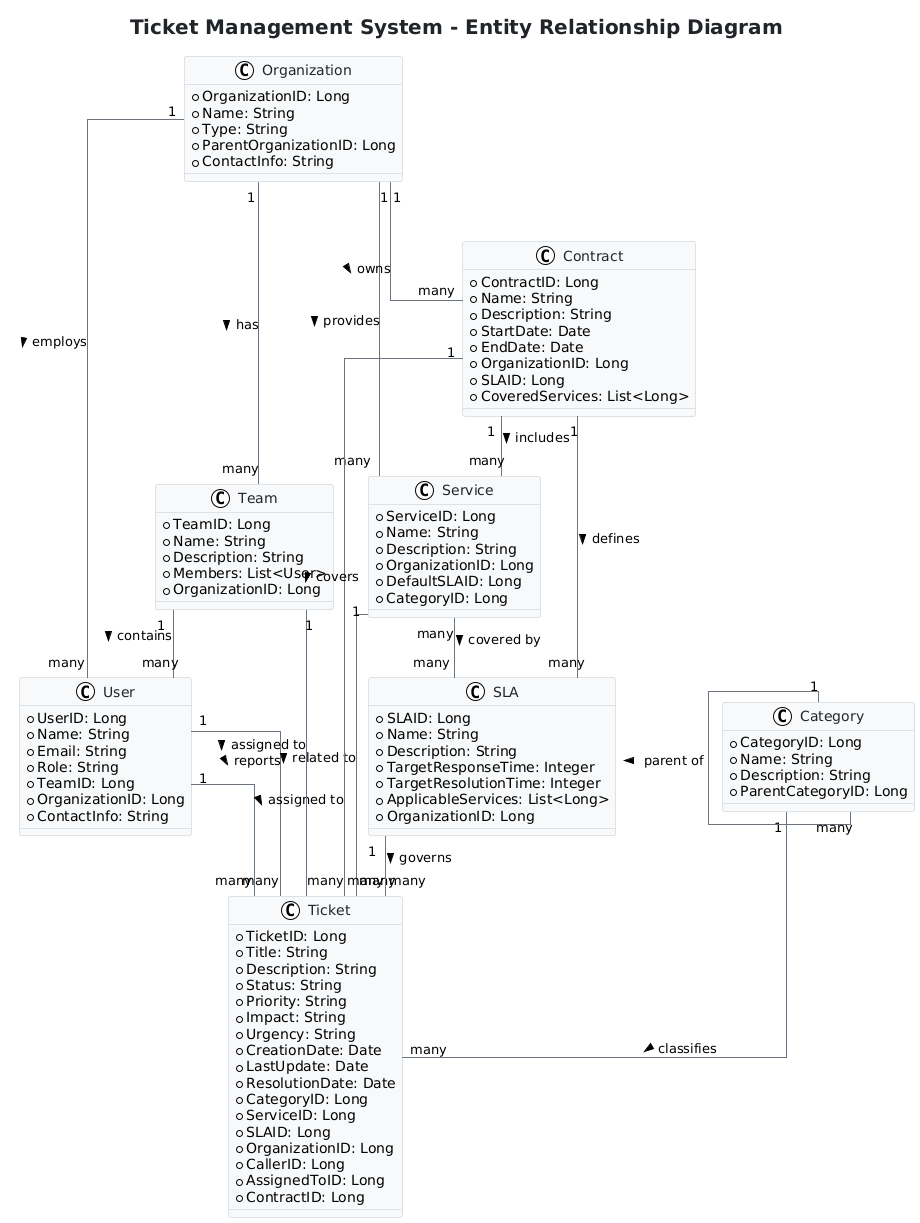

The diagram above was rendered by PlantUML. Its source (embedded in the PNG):
@startuml
!theme plain
skinparam linetype ortho
skinparam BackgroundColor white
skinparam ClassBackgroundColor #F8F9FA
skinparam ClassBorderColor #DEE2E6
skinparam ArrowColor #6C757D
skinparam ClassFontSize 14
skinparam ClassFontColor #212529
skinparam TitleFontSize 20
skinparam TitleFontColor #212529
skinparam TitleFontStyle bold

title "Ticket Management System - Entity Relationship Diagram"

class Ticket {
  +TicketID: Long
  +Title: String
  +Description: String
  +Status: String
  +Priority: String
  +Impact: String
  +Urgency: String
  +CreationDate: Date
  +LastUpdate: Date
  +ResolutionDate: Date
  +CategoryID: Long
  +ServiceID: Long
  +SLAID: Long
  +OrganizationID: Long
  +CallerID: Long
  +AssignedToID: Long
  +ContractID: Long
}

class User {
  +UserID: Long
  +Name: String
  +Email: String
  +Role: String
  +TeamID: Long
  +OrganizationID: Long
  +ContactInfo: String
}

class Team {
  +TeamID: Long
  +Name: String
  +Description: String
  +Members: List<User>
  +OrganizationID: Long
}

class Organization {
  +OrganizationID: Long
  +Name: String
  +Type: String
  +ParentOrganizationID: Long
  +ContactInfo: String
}

class Service {
  +ServiceID: Long
  +Name: String
  +Description: String
  +OrganizationID: Long
  +DefaultSLAID: Long
  +CategoryID: Long
}

class SLA {
  +SLAID: Long
  +Name: String
  +Description: String
  +TargetResponseTime: Integer
  +TargetResolutionTime: Integer
  +ApplicableServices: List<Long>
  +OrganizationID: Long
}

class Category {
  +CategoryID: Long
  +Name: String
  +Description: String
  +ParentCategoryID: Long
}

class Contract {
  +ContractID: Long
  +Name: String
  +Description: String
  +StartDate: Date
  +EndDate: Date
  +OrganizationID: Long
  +SLAID: Long
  +CoveredServices: List<Long>
}

Organization "1" -- "many" User : employs >
Organization "1" -- "many" Team : has >
Organization "1" -- "many" Service : provides >
Organization "1" -- "many" Contract : owns >
Team "1" -- "many" User : contains >
User "1" -- "many" Ticket : reports >
User "1" -- "many" Ticket : assigned to >
Team "1" -- "many" Ticket : assigned to >
Service "1" -- "many" Ticket : related to >
Service "many" -- "many" SLA : covered by >
SLA "1" -- "many" Ticket : governs >
Category "1" -- "many" Ticket : classifies >
Category "1" -- "many" Category : parent of >
Contract "1" -- "many" Ticket : covers >
Contract "1" -- "many" SLA : defines >
Contract "1" -- "many" Service : includes >
@enduml